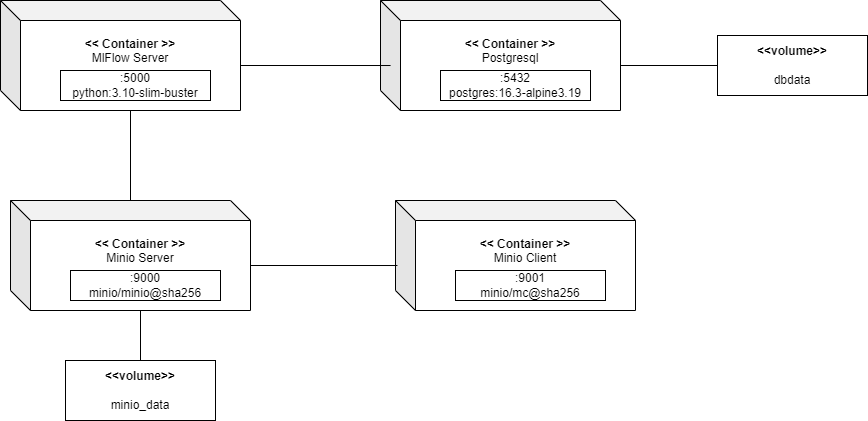

The diagram above was exported from draw.io. Its source (the exported page's mxGraphModel, read from the mxfile embedded in the PNG):
<mxGraphModel dx="880" dy="475" grid="1" gridSize="10" guides="1" tooltips="1" connect="1" arrows="1" fold="1" page="1" pageScale="1" pageWidth="827" pageHeight="1169" math="0" shadow="0">
  <root>
    <mxCell id="0" />
    <mxCell id="1" parent="0" />
    <mxCell id="M8CrLPU_Yl6csuV3zDOa-11" style="edgeStyle=orthogonalEdgeStyle;rounded=0;orthogonalLoop=1;jettySize=auto;html=1;exitX=0;exitY=0;exitDx=130;exitDy=110;exitPerimeter=0;endArrow=none;endFill=0;" edge="1" parent="1" source="M8CrLPU_Yl6csuV3zDOa-1" target="M8CrLPU_Yl6csuV3zDOa-8">
      <mxGeometry relative="1" as="geometry" />
    </mxCell>
    <mxCell id="M8CrLPU_Yl6csuV3zDOa-1" value="&lt;div&gt;&lt;b&gt;&amp;lt;&amp;lt; Container &amp;gt;&amp;gt;&lt;/b&gt;&lt;/div&gt;MlFlow Server&lt;div&gt;&lt;br&gt;&lt;/div&gt;&lt;div&gt;&lt;br&gt;&lt;/div&gt;" style="shape=cube;whiteSpace=wrap;html=1;boundedLbl=1;backgroundOutline=1;darkOpacity=0.05;darkOpacity2=0.1;" vertex="1" parent="1">
      <mxGeometry x="110" y="160" width="240" height="110" as="geometry" />
    </mxCell>
    <mxCell id="M8CrLPU_Yl6csuV3zDOa-2" value="&lt;div&gt;:5000&lt;/div&gt;python:3.10-slim-buster" style="rounded=0;whiteSpace=wrap;html=1;" vertex="1" parent="1">
      <mxGeometry x="170" y="230" width="150" height="30" as="geometry" />
    </mxCell>
    <mxCell id="M8CrLPU_Yl6csuV3zDOa-18" style="edgeStyle=orthogonalEdgeStyle;rounded=0;orthogonalLoop=1;jettySize=auto;html=1;exitX=0;exitY=0;exitDx=240;exitDy=65;exitPerimeter=0;endArrow=none;endFill=0;" edge="1" parent="1" source="M8CrLPU_Yl6csuV3zDOa-4" target="M8CrLPU_Yl6csuV3zDOa-17">
      <mxGeometry relative="1" as="geometry" />
    </mxCell>
    <mxCell id="M8CrLPU_Yl6csuV3zDOa-4" value="&lt;div&gt;&lt;b&gt;&amp;lt;&amp;lt; Container &amp;gt;&amp;gt;&lt;/b&gt;&lt;/div&gt;&lt;div&gt;Postgresql&lt;/div&gt;&lt;div&gt;&lt;br&gt;&lt;/div&gt;&lt;div&gt;&lt;br&gt;&lt;/div&gt;" style="shape=cube;whiteSpace=wrap;html=1;boundedLbl=1;backgroundOutline=1;darkOpacity=0.05;darkOpacity2=0.1;" vertex="1" parent="1">
      <mxGeometry x="490" y="160" width="240" height="110" as="geometry" />
    </mxCell>
    <mxCell id="M8CrLPU_Yl6csuV3zDOa-5" value="&lt;div&gt;:5432&lt;/div&gt;&lt;div&gt;postgres:16.3-alpine3.19&lt;br&gt;&lt;/div&gt;" style="rounded=0;whiteSpace=wrap;html=1;" vertex="1" parent="1">
      <mxGeometry x="550" y="230" width="150" height="30" as="geometry" />
    </mxCell>
    <mxCell id="M8CrLPU_Yl6csuV3zDOa-6" value="&lt;div&gt;&lt;b&gt;&amp;lt;&amp;lt; Container &amp;gt;&amp;gt;&lt;/b&gt;&lt;/div&gt;&lt;div&gt;Minio Client&lt;/div&gt;&lt;div&gt;&lt;br&gt;&lt;/div&gt;&lt;div&gt;&lt;br&gt;&lt;/div&gt;" style="shape=cube;whiteSpace=wrap;html=1;boundedLbl=1;backgroundOutline=1;darkOpacity=0.05;darkOpacity2=0.1;" vertex="1" parent="1">
      <mxGeometry x="505" y="360" width="240" height="110" as="geometry" />
    </mxCell>
    <mxCell id="M8CrLPU_Yl6csuV3zDOa-7" value="&lt;div&gt;:9001&lt;/div&gt;&lt;div&gt;minio/mc@sha256&lt;br&gt;&lt;/div&gt;" style="rounded=0;whiteSpace=wrap;html=1;" vertex="1" parent="1">
      <mxGeometry x="565" y="430" width="150" height="30" as="geometry" />
    </mxCell>
    <mxCell id="M8CrLPU_Yl6csuV3zDOa-16" style="edgeStyle=orthogonalEdgeStyle;rounded=0;orthogonalLoop=1;jettySize=auto;html=1;exitX=0;exitY=0;exitDx=130;exitDy=110;exitPerimeter=0;entryX=0.5;entryY=0;entryDx=0;entryDy=0;endArrow=none;endFill=0;" edge="1" parent="1" source="M8CrLPU_Yl6csuV3zDOa-8" target="M8CrLPU_Yl6csuV3zDOa-15">
      <mxGeometry relative="1" as="geometry" />
    </mxCell>
    <mxCell id="M8CrLPU_Yl6csuV3zDOa-8" value="&lt;div&gt;&lt;b&gt;&amp;lt;&amp;lt; Container &amp;gt;&amp;gt;&lt;/b&gt;&lt;/div&gt;&lt;div&gt;Minio Server&lt;/div&gt;&lt;div&gt;&lt;br&gt;&lt;/div&gt;&lt;div&gt;&lt;br&gt;&lt;/div&gt;" style="shape=cube;whiteSpace=wrap;html=1;boundedLbl=1;backgroundOutline=1;darkOpacity=0.05;darkOpacity2=0.1;" vertex="1" parent="1">
      <mxGeometry x="120" y="360" width="240" height="110" as="geometry" />
    </mxCell>
    <mxCell id="M8CrLPU_Yl6csuV3zDOa-9" value="&lt;div&gt;:9000&lt;/div&gt;&lt;div&gt;&lt;span style=&quot;background-color: initial;&quot;&gt;minio/minio@sha256&lt;/span&gt;&lt;/div&gt;" style="rounded=0;whiteSpace=wrap;html=1;" vertex="1" parent="1">
      <mxGeometry x="180" y="430" width="150" height="30" as="geometry" />
    </mxCell>
    <mxCell id="M8CrLPU_Yl6csuV3zDOa-12" style="edgeStyle=orthogonalEdgeStyle;rounded=0;orthogonalLoop=1;jettySize=auto;html=1;exitX=0;exitY=0;exitDx=240;exitDy=65;exitPerimeter=0;entryX=0.042;entryY=0.591;entryDx=0;entryDy=0;entryPerimeter=0;endArrow=none;endFill=0;" edge="1" parent="1" source="M8CrLPU_Yl6csuV3zDOa-1" target="M8CrLPU_Yl6csuV3zDOa-4">
      <mxGeometry relative="1" as="geometry" />
    </mxCell>
    <mxCell id="M8CrLPU_Yl6csuV3zDOa-13" style="edgeStyle=orthogonalEdgeStyle;rounded=0;orthogonalLoop=1;jettySize=auto;html=1;exitX=0;exitY=0;exitDx=240;exitDy=65;exitPerimeter=0;entryX=0.008;entryY=0.591;entryDx=0;entryDy=0;entryPerimeter=0;endArrow=none;endFill=0;" edge="1" parent="1" source="M8CrLPU_Yl6csuV3zDOa-8" target="M8CrLPU_Yl6csuV3zDOa-6">
      <mxGeometry relative="1" as="geometry" />
    </mxCell>
    <mxCell id="M8CrLPU_Yl6csuV3zDOa-15" value="&lt;b&gt;&amp;lt;&amp;lt;volume&amp;gt;&amp;gt;&lt;/b&gt;&lt;div&gt;&lt;br&gt;&lt;div&gt;minio_data&lt;br&gt;&lt;/div&gt;&lt;/div&gt;" style="rounded=0;whiteSpace=wrap;html=1;" vertex="1" parent="1">
      <mxGeometry x="175" y="520" width="150" height="60" as="geometry" />
    </mxCell>
    <mxCell id="M8CrLPU_Yl6csuV3zDOa-17" value="&lt;b&gt;&amp;lt;&amp;lt;volume&amp;gt;&amp;gt;&lt;/b&gt;&lt;div&gt;&lt;br&gt;&lt;div&gt;dbdata&lt;br&gt;&lt;/div&gt;&lt;/div&gt;" style="rounded=0;whiteSpace=wrap;html=1;" vertex="1" parent="1">
      <mxGeometry x="827" y="195" width="150" height="60" as="geometry" />
    </mxCell>
  </root>
</mxGraphModel>